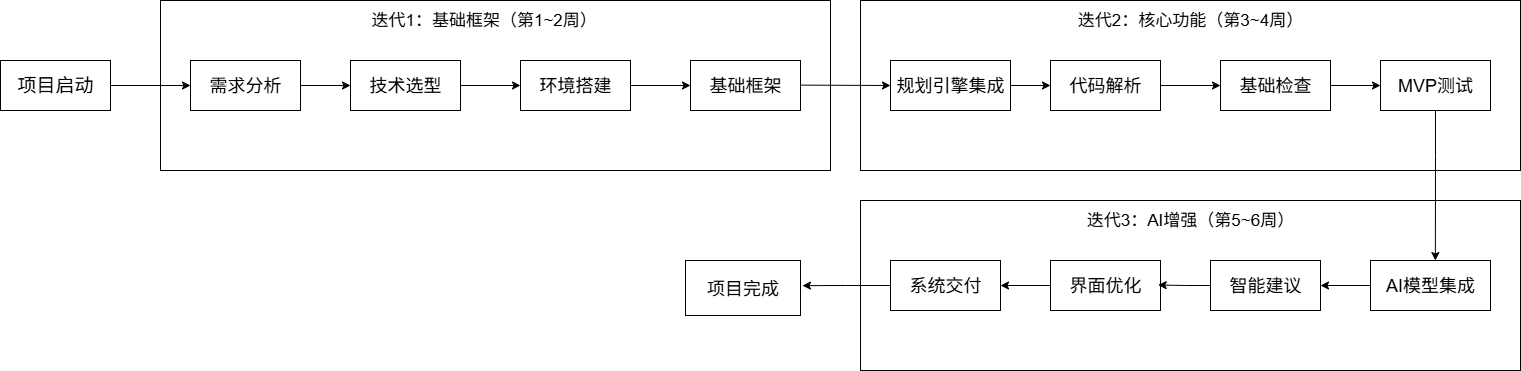

The diagram above was exported from draw.io. Its source (the exported page's mxGraphModel, read from the mxfile embedded in the PNG):
<mxGraphModel dx="438" dy="242" grid="1" gridSize="10" guides="1" tooltips="1" connect="1" arrows="1" fold="1" page="1" pageScale="1" pageWidth="827" pageHeight="1169" math="0" shadow="0">
  <root>
    <mxCell id="0" />
    <mxCell id="1" parent="0" />
    <mxCell id="Lj48dUyU8xyaQMwGcQSO-2" value="&lt;font style=&quot;font-size: 19px;&quot;&gt;项目启动&lt;/font&gt;" style="rounded=0;whiteSpace=wrap;html=1;" vertex="1" parent="1">
      <mxGeometry y="630" width="110" height="50" as="geometry" />
    </mxCell>
    <mxCell id="Lj48dUyU8xyaQMwGcQSO-6" value="&lt;div style=&quot;line-height: 0%;&quot;&gt;&lt;br&gt;&lt;/div&gt;" style="rounded=0;whiteSpace=wrap;html=1;align=center;" vertex="1" parent="1">
      <mxGeometry x="160" y="570" width="670" height="170" as="geometry" />
    </mxCell>
    <mxCell id="Lj48dUyU8xyaQMwGcQSO-7" value="&lt;font style=&quot;font-size: 17px;&quot;&gt;迭代1：基础框架（第1~2周）&lt;/font&gt;" style="rounded=0;whiteSpace=wrap;html=1;strokeColor=none;" vertex="1" parent="1">
      <mxGeometry x="370" y="580" width="220" height="20" as="geometry" />
    </mxCell>
    <mxCell id="Lj48dUyU8xyaQMwGcQSO-17" style="edgeStyle=orthogonalEdgeStyle;rounded=0;orthogonalLoop=1;jettySize=auto;html=1;exitX=1;exitY=0.5;exitDx=0;exitDy=0;entryX=0;entryY=0.5;entryDx=0;entryDy=0;" edge="1" parent="1" source="Lj48dUyU8xyaQMwGcQSO-8" target="Lj48dUyU8xyaQMwGcQSO-14">
      <mxGeometry relative="1" as="geometry" />
    </mxCell>
    <mxCell id="Lj48dUyU8xyaQMwGcQSO-8" value="&lt;font style=&quot;font-size: 18px;&quot;&gt;需求分析&lt;/font&gt;" style="rounded=0;whiteSpace=wrap;html=1;" vertex="1" parent="1">
      <mxGeometry x="190" y="630" width="110" height="50" as="geometry" />
    </mxCell>
    <mxCell id="Lj48dUyU8xyaQMwGcQSO-13" value="" style="endArrow=classic;html=1;rounded=0;exitX=1;exitY=0.5;exitDx=0;exitDy=0;entryX=0;entryY=0.5;entryDx=0;entryDy=0;" edge="1" parent="1" source="Lj48dUyU8xyaQMwGcQSO-2" target="Lj48dUyU8xyaQMwGcQSO-8">
      <mxGeometry width="50" height="50" relative="1" as="geometry">
        <mxPoint x="390" y="690" as="sourcePoint" />
        <mxPoint x="440" y="640" as="targetPoint" />
      </mxGeometry>
    </mxCell>
    <mxCell id="Lj48dUyU8xyaQMwGcQSO-18" style="edgeStyle=orthogonalEdgeStyle;rounded=0;orthogonalLoop=1;jettySize=auto;html=1;exitX=1;exitY=0.5;exitDx=0;exitDy=0;" edge="1" parent="1" source="Lj48dUyU8xyaQMwGcQSO-14" target="Lj48dUyU8xyaQMwGcQSO-15">
      <mxGeometry relative="1" as="geometry" />
    </mxCell>
    <mxCell id="Lj48dUyU8xyaQMwGcQSO-14" value="&lt;font style=&quot;font-size: 18px;&quot;&gt;技术选型&lt;/font&gt;" style="rounded=0;whiteSpace=wrap;html=1;" vertex="1" parent="1">
      <mxGeometry x="350" y="630" width="110" height="50" as="geometry" />
    </mxCell>
    <mxCell id="Lj48dUyU8xyaQMwGcQSO-19" style="edgeStyle=orthogonalEdgeStyle;rounded=0;orthogonalLoop=1;jettySize=auto;html=1;exitX=1;exitY=0.5;exitDx=0;exitDy=0;" edge="1" parent="1" source="Lj48dUyU8xyaQMwGcQSO-15" target="Lj48dUyU8xyaQMwGcQSO-16">
      <mxGeometry relative="1" as="geometry" />
    </mxCell>
    <mxCell id="Lj48dUyU8xyaQMwGcQSO-15" value="&lt;font style=&quot;font-size: 18px;&quot;&gt;环境搭建&lt;/font&gt;" style="rounded=0;whiteSpace=wrap;html=1;" vertex="1" parent="1">
      <mxGeometry x="520" y="630" width="110" height="50" as="geometry" />
    </mxCell>
    <mxCell id="Lj48dUyU8xyaQMwGcQSO-16" value="&lt;font style=&quot;font-size: 18px;&quot;&gt;基础框架&lt;/font&gt;" style="rounded=0;whiteSpace=wrap;html=1;" vertex="1" parent="1">
      <mxGeometry x="690" y="630" width="110" height="50" as="geometry" />
    </mxCell>
    <mxCell id="Lj48dUyU8xyaQMwGcQSO-31" value="&lt;div style=&quot;line-height: 0%;&quot;&gt;&lt;br&gt;&lt;/div&gt;" style="rounded=0;whiteSpace=wrap;html=1;align=center;" vertex="1" parent="1">
      <mxGeometry x="860" y="570" width="660" height="170" as="geometry" />
    </mxCell>
    <mxCell id="Lj48dUyU8xyaQMwGcQSO-21" value="&lt;font style=&quot;font-size: 17px;&quot;&gt;迭代2：核心功能（第3~4周）&lt;/font&gt;" style="rounded=0;whiteSpace=wrap;html=1;strokeColor=none;" vertex="1" parent="1">
      <mxGeometry x="1075" y="580" width="230" height="20" as="geometry" />
    </mxCell>
    <mxCell id="Lj48dUyU8xyaQMwGcQSO-33" style="edgeStyle=orthogonalEdgeStyle;rounded=0;orthogonalLoop=1;jettySize=auto;html=1;exitX=1;exitY=0.5;exitDx=0;exitDy=0;entryX=0;entryY=0.5;entryDx=0;entryDy=0;" edge="1" parent="1" source="Lj48dUyU8xyaQMwGcQSO-34" target="Lj48dUyU8xyaQMwGcQSO-36">
      <mxGeometry relative="1" as="geometry" />
    </mxCell>
    <mxCell id="Lj48dUyU8xyaQMwGcQSO-34" value="&lt;font style=&quot;font-size: 18px;&quot;&gt;规划引擎集成&lt;/font&gt;" style="rounded=0;whiteSpace=wrap;html=1;" vertex="1" parent="1">
      <mxGeometry x="890" y="630" width="120" height="50" as="geometry" />
    </mxCell>
    <mxCell id="Lj48dUyU8xyaQMwGcQSO-35" style="edgeStyle=orthogonalEdgeStyle;rounded=0;orthogonalLoop=1;jettySize=auto;html=1;exitX=1;exitY=0.5;exitDx=0;exitDy=0;" edge="1" parent="1" source="Lj48dUyU8xyaQMwGcQSO-36" target="Lj48dUyU8xyaQMwGcQSO-38">
      <mxGeometry relative="1" as="geometry" />
    </mxCell>
    <mxCell id="Lj48dUyU8xyaQMwGcQSO-36" value="&lt;font style=&quot;font-size: 18px;&quot;&gt;代码解析&lt;/font&gt;" style="rounded=0;whiteSpace=wrap;html=1;" vertex="1" parent="1">
      <mxGeometry x="1050" y="630" width="110" height="50" as="geometry" />
    </mxCell>
    <mxCell id="Lj48dUyU8xyaQMwGcQSO-37" style="edgeStyle=orthogonalEdgeStyle;rounded=0;orthogonalLoop=1;jettySize=auto;html=1;exitX=1;exitY=0.5;exitDx=0;exitDy=0;" edge="1" parent="1" source="Lj48dUyU8xyaQMwGcQSO-38" target="Lj48dUyU8xyaQMwGcQSO-39">
      <mxGeometry relative="1" as="geometry" />
    </mxCell>
    <mxCell id="Lj48dUyU8xyaQMwGcQSO-38" value="&lt;font style=&quot;font-size: 18px;&quot;&gt;基础检查&lt;/font&gt;" style="rounded=0;whiteSpace=wrap;html=1;" vertex="1" parent="1">
      <mxGeometry x="1220" y="630" width="110" height="50" as="geometry" />
    </mxCell>
    <mxCell id="Lj48dUyU8xyaQMwGcQSO-39" value="&lt;font style=&quot;font-size: 18px;&quot;&gt;MVP测试&lt;/font&gt;" style="rounded=0;whiteSpace=wrap;html=1;" vertex="1" parent="1">
      <mxGeometry x="1380" y="630" width="110" height="50" as="geometry" />
    </mxCell>
    <mxCell id="Lj48dUyU8xyaQMwGcQSO-40" value="" style="endArrow=classic;html=1;rounded=0;exitX=1;exitY=0.5;exitDx=0;exitDy=0;entryX=0;entryY=0.5;entryDx=0;entryDy=0;" edge="1" parent="1" target="Lj48dUyU8xyaQMwGcQSO-34">
      <mxGeometry width="50" height="50" relative="1" as="geometry">
        <mxPoint x="800" y="654.62" as="sourcePoint" />
        <mxPoint x="880" y="655" as="targetPoint" />
      </mxGeometry>
    </mxCell>
    <mxCell id="Lj48dUyU8xyaQMwGcQSO-41" value="&lt;div style=&quot;line-height: 0%;&quot;&gt;&lt;br&gt;&lt;/div&gt;" style="rounded=0;whiteSpace=wrap;html=1;align=center;" vertex="1" parent="1">
      <mxGeometry x="860" y="770" width="660" height="170" as="geometry" />
    </mxCell>
    <mxCell id="Lj48dUyU8xyaQMwGcQSO-42" value="&lt;font style=&quot;font-size: 17px;&quot;&gt;迭代3：AI增强（第5~6周）&lt;/font&gt;" style="rounded=0;whiteSpace=wrap;html=1;strokeColor=none;" vertex="1" parent="1">
      <mxGeometry x="1075" y="780" width="230" height="20" as="geometry" />
    </mxCell>
    <mxCell id="Lj48dUyU8xyaQMwGcQSO-44" value="&lt;font style=&quot;font-size: 18px;&quot;&gt;系统交付&lt;/font&gt;" style="rounded=0;whiteSpace=wrap;html=1;" vertex="1" parent="1">
      <mxGeometry x="890" y="830" width="110" height="50" as="geometry" />
    </mxCell>
    <mxCell id="Lj48dUyU8xyaQMwGcQSO-57" style="edgeStyle=orthogonalEdgeStyle;rounded=0;orthogonalLoop=1;jettySize=auto;html=1;exitX=0;exitY=0.5;exitDx=0;exitDy=0;" edge="1" parent="1" source="Lj48dUyU8xyaQMwGcQSO-46" target="Lj48dUyU8xyaQMwGcQSO-44">
      <mxGeometry relative="1" as="geometry" />
    </mxCell>
    <mxCell id="Lj48dUyU8xyaQMwGcQSO-46" value="&lt;font style=&quot;font-size: 18px;&quot;&gt;界面优化&lt;/font&gt;" style="rounded=0;whiteSpace=wrap;html=1;" vertex="1" parent="1">
      <mxGeometry x="1050" y="830" width="110" height="50" as="geometry" />
    </mxCell>
    <mxCell id="Lj48dUyU8xyaQMwGcQSO-48" value="&lt;span style=&quot;font-size: 18px;&quot;&gt;智能建议&lt;/span&gt;" style="rounded=0;whiteSpace=wrap;html=1;" vertex="1" parent="1">
      <mxGeometry x="1210" y="830" width="110" height="50" as="geometry" />
    </mxCell>
    <mxCell id="Lj48dUyU8xyaQMwGcQSO-52" style="edgeStyle=orthogonalEdgeStyle;rounded=0;orthogonalLoop=1;jettySize=auto;html=1;exitX=0;exitY=0.5;exitDx=0;exitDy=0;entryX=1;entryY=0.5;entryDx=0;entryDy=0;" edge="1" parent="1" source="Lj48dUyU8xyaQMwGcQSO-49" target="Lj48dUyU8xyaQMwGcQSO-48">
      <mxGeometry relative="1" as="geometry" />
    </mxCell>
    <mxCell id="Lj48dUyU8xyaQMwGcQSO-49" value="&lt;font style=&quot;font-size: 18px;&quot;&gt;AI模型集成&lt;/font&gt;" style="rounded=0;whiteSpace=wrap;html=1;" vertex="1" parent="1">
      <mxGeometry x="1370" y="830" width="120" height="50" as="geometry" />
    </mxCell>
    <mxCell id="Lj48dUyU8xyaQMwGcQSO-50" style="edgeStyle=orthogonalEdgeStyle;rounded=0;orthogonalLoop=1;jettySize=auto;html=1;exitX=0.5;exitY=1;exitDx=0;exitDy=0;entryX=0.871;entryY=0.353;entryDx=0;entryDy=0;entryPerimeter=0;" edge="1" parent="1" source="Lj48dUyU8xyaQMwGcQSO-39" target="Lj48dUyU8xyaQMwGcQSO-41">
      <mxGeometry relative="1" as="geometry" />
    </mxCell>
    <mxCell id="Lj48dUyU8xyaQMwGcQSO-53" style="edgeStyle=orthogonalEdgeStyle;rounded=0;orthogonalLoop=1;jettySize=auto;html=1;exitX=0;exitY=0.5;exitDx=0;exitDy=0;entryX=0.979;entryY=0.49;entryDx=0;entryDy=0;entryPerimeter=0;" edge="1" parent="1" source="Lj48dUyU8xyaQMwGcQSO-48" target="Lj48dUyU8xyaQMwGcQSO-46">
      <mxGeometry relative="1" as="geometry" />
    </mxCell>
    <mxCell id="Lj48dUyU8xyaQMwGcQSO-58" value="&lt;font style=&quot;font-size: 18px;&quot;&gt;项目完成&lt;/font&gt;" style="rounded=0;whiteSpace=wrap;html=1;" vertex="1" parent="1">
      <mxGeometry x="685" y="830" width="115" height="55" as="geometry" />
    </mxCell>
    <mxCell id="Lj48dUyU8xyaQMwGcQSO-59" style="edgeStyle=orthogonalEdgeStyle;rounded=0;orthogonalLoop=1;jettySize=auto;html=1;exitX=0;exitY=0.5;exitDx=0;exitDy=0;entryX=1.017;entryY=0.457;entryDx=0;entryDy=0;entryPerimeter=0;" edge="1" parent="1" source="Lj48dUyU8xyaQMwGcQSO-44" target="Lj48dUyU8xyaQMwGcQSO-58">
      <mxGeometry relative="1" as="geometry" />
    </mxCell>
  </root>
</mxGraphModel>